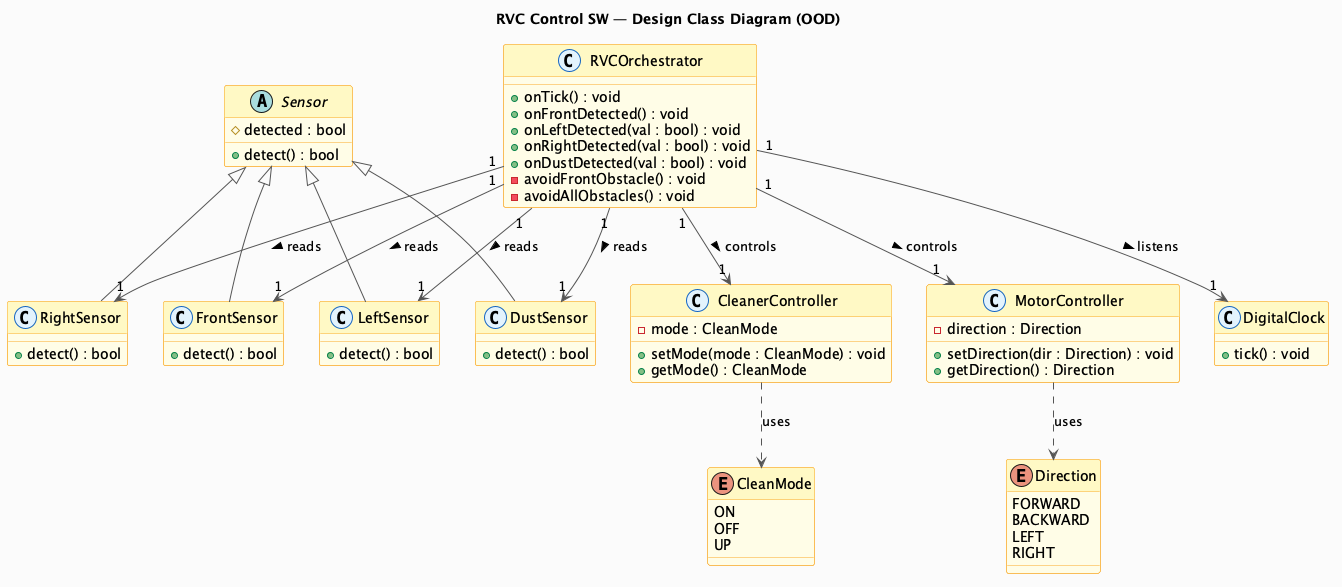

The diagram above was rendered by PlantUML. Its source (embedded in the PNG):
@startuml ClassDiagram_OOD
skinparam backgroundColor #FAFAFA
skinparam classBackgroundColor #FFFDE7
skinparam classBorderColor #F9A825
skinparam classArrowColor #555555
skinparam classHeaderBackgroundColor #FFF9C4
skinparam stereotypeCBackgroundColor #E3F2FD
skinparam stereotypeCBorderColor #1565C0

title RVC Control SW — Design Class Diagram (OOD)

'== Enumerations ==
enum Direction {
  FORWARD
  BACKWARD
  LEFT
  RIGHT
}

enum CleanMode {
  ON
  OFF
  UP
}

'== Hardware Layer ==
abstract class Sensor {
  # detected : bool
  + detect() : bool
}

class FrontSensor {
  + detect() : bool
}

class LeftSensor {
  + detect() : bool
}

class RightSensor {
  + detect() : bool
}

class DustSensor {
  + detect() : bool
}

class DigitalClock {
  + tick() : void
}

'== Controller Layer ==
class MotorController {
  - direction : Direction
  + setDirection(dir : Direction) : void
  + getDirection() : Direction
}

class CleanerController {
  - mode : CleanMode
  + setMode(mode : CleanMode) : void
  + getMode() : CleanMode
}

'== Orchestrator ==
class RVCOrchestrator {
  + onTick() : void
  + onFrontDetected() : void
  + onLeftDetected(val : bool) : void
  + onRightDetected(val : bool) : void
  + onDustDetected(val : bool) : void
  - avoidFrontObstacle() : void
  - avoidAllObstacles() : void
}

'== Relationships ==
Sensor <|-- FrontSensor
Sensor <|-- LeftSensor
Sensor <|-- RightSensor
Sensor <|-- DustSensor

RVCOrchestrator "1" --> "1" MotorController    : controls >
RVCOrchestrator "1" --> "1" CleanerController  : controls >
RVCOrchestrator "1" --> "1" FrontSensor        : reads >
RVCOrchestrator "1" --> "1" LeftSensor         : reads >
RVCOrchestrator "1" --> "1" RightSensor        : reads >
RVCOrchestrator "1" --> "1" DustSensor         : reads >
RVCOrchestrator "1" --> "1" DigitalClock       : listens >

MotorController  ..> Direction  : uses
CleanerController ..> CleanMode : uses
@enduml